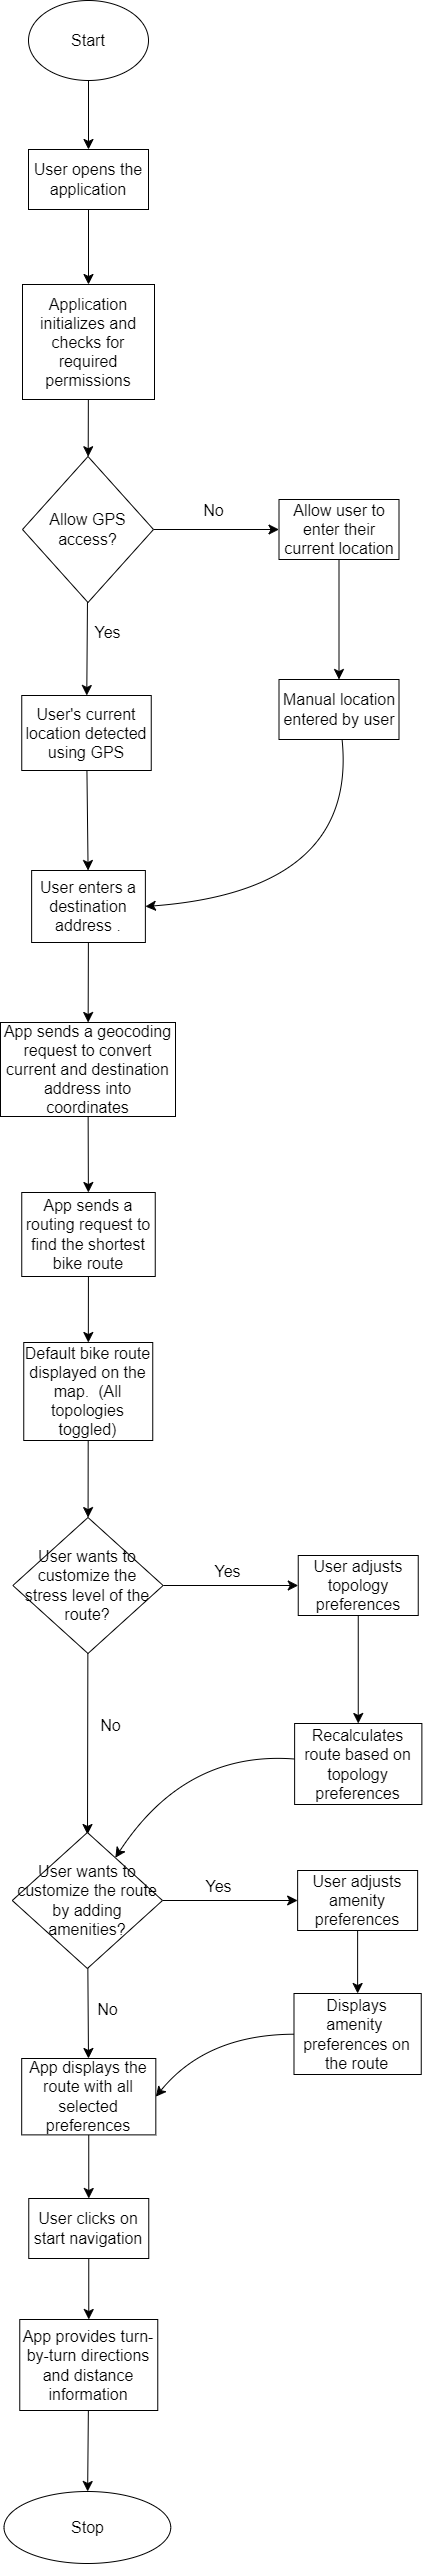

The diagram above was exported from draw.io. Its source (the exported page's mxGraphModel, read from the mxfile embedded in the PNG):
<mxGraphModel dx="1687" dy="1341" grid="0" gridSize="10" guides="1" tooltips="1" connect="1" arrows="1" fold="1" page="0" pageScale="1" pageWidth="850" pageHeight="1100" math="0" shadow="0">
  <root>
    <mxCell id="0" />
    <mxCell id="1" parent="0" />
    <mxCell id="f-UW2HcAKU-ETmic7vLU-3" value="" style="edgeStyle=none;curved=1;rounded=0;orthogonalLoop=1;jettySize=auto;html=1;fontSize=12;startSize=8;endSize=8;" edge="1" parent="1" source="f-UW2HcAKU-ETmic7vLU-1" target="f-UW2HcAKU-ETmic7vLU-2">
      <mxGeometry relative="1" as="geometry" />
    </mxCell>
    <mxCell id="f-UW2HcAKU-ETmic7vLU-1" value="Start" style="ellipse;whiteSpace=wrap;html=1;fontSize=16;" vertex="1" parent="1">
      <mxGeometry x="175" y="-102" width="120" height="80" as="geometry" />
    </mxCell>
    <mxCell id="f-UW2HcAKU-ETmic7vLU-5" value="" style="edgeStyle=none;curved=1;rounded=0;orthogonalLoop=1;jettySize=auto;html=1;fontSize=12;startSize=8;endSize=8;" edge="1" parent="1" source="f-UW2HcAKU-ETmic7vLU-2" target="f-UW2HcAKU-ETmic7vLU-4">
      <mxGeometry relative="1" as="geometry" />
    </mxCell>
    <mxCell id="f-UW2HcAKU-ETmic7vLU-2" value="User opens the application" style="whiteSpace=wrap;html=1;fontSize=16;" vertex="1" parent="1">
      <mxGeometry x="175" y="47" width="120" height="60" as="geometry" />
    </mxCell>
    <mxCell id="f-UW2HcAKU-ETmic7vLU-7" value="" style="edgeStyle=none;curved=1;rounded=0;orthogonalLoop=1;jettySize=auto;html=1;fontSize=12;startSize=8;endSize=8;" edge="1" parent="1" source="f-UW2HcAKU-ETmic7vLU-4" target="f-UW2HcAKU-ETmic7vLU-6">
      <mxGeometry relative="1" as="geometry" />
    </mxCell>
    <mxCell id="f-UW2HcAKU-ETmic7vLU-4" value="Application initializes and checks for required permissions" style="whiteSpace=wrap;html=1;fontSize=16;" vertex="1" parent="1">
      <mxGeometry x="169" y="182" width="132" height="115" as="geometry" />
    </mxCell>
    <mxCell id="f-UW2HcAKU-ETmic7vLU-9" value="" style="edgeStyle=none;curved=1;rounded=0;orthogonalLoop=1;jettySize=auto;html=1;fontSize=12;startSize=8;endSize=8;" edge="1" parent="1" source="f-UW2HcAKU-ETmic7vLU-6" target="f-UW2HcAKU-ETmic7vLU-8">
      <mxGeometry relative="1" as="geometry" />
    </mxCell>
    <mxCell id="f-UW2HcAKU-ETmic7vLU-13" value="" style="edgeStyle=none;curved=1;rounded=0;orthogonalLoop=1;jettySize=auto;html=1;fontSize=12;startSize=8;endSize=8;" edge="1" parent="1" source="f-UW2HcAKU-ETmic7vLU-6" target="f-UW2HcAKU-ETmic7vLU-12">
      <mxGeometry relative="1" as="geometry" />
    </mxCell>
    <mxCell id="f-UW2HcAKU-ETmic7vLU-6" value="Allow GPS access?" style="rhombus;whiteSpace=wrap;html=1;fontSize=16;" vertex="1" parent="1">
      <mxGeometry x="169" y="354" width="131" height="146" as="geometry" />
    </mxCell>
    <mxCell id="f-UW2HcAKU-ETmic7vLU-11" value="" style="edgeStyle=none;curved=1;rounded=0;orthogonalLoop=1;jettySize=auto;html=1;fontSize=12;startSize=8;endSize=8;" edge="1" parent="1" source="f-UW2HcAKU-ETmic7vLU-8" target="f-UW2HcAKU-ETmic7vLU-10">
      <mxGeometry relative="1" as="geometry" />
    </mxCell>
    <mxCell id="f-UW2HcAKU-ETmic7vLU-8" value="Allow user to enter their current location" style="whiteSpace=wrap;html=1;fontSize=16;" vertex="1" parent="1">
      <mxGeometry x="425.5" y="397" width="120" height="60" as="geometry" />
    </mxCell>
    <mxCell id="f-UW2HcAKU-ETmic7vLU-18" style="edgeStyle=none;curved=1;rounded=0;orthogonalLoop=1;jettySize=auto;html=1;entryX=1;entryY=0.5;entryDx=0;entryDy=0;fontSize=12;startSize=8;endSize=8;" edge="1" parent="1" source="f-UW2HcAKU-ETmic7vLU-10" target="f-UW2HcAKU-ETmic7vLU-16">
      <mxGeometry relative="1" as="geometry">
        <Array as="points">
          <mxPoint x="504" y="788" />
        </Array>
      </mxGeometry>
    </mxCell>
    <mxCell id="f-UW2HcAKU-ETmic7vLU-10" value="Manual location entered by user" style="whiteSpace=wrap;html=1;fontSize=16;" vertex="1" parent="1">
      <mxGeometry x="425.5" y="577" width="120" height="60" as="geometry" />
    </mxCell>
    <mxCell id="f-UW2HcAKU-ETmic7vLU-17" value="" style="edgeStyle=none;curved=1;rounded=0;orthogonalLoop=1;jettySize=auto;html=1;fontSize=12;startSize=8;endSize=8;" edge="1" parent="1" source="f-UW2HcAKU-ETmic7vLU-12" target="f-UW2HcAKU-ETmic7vLU-16">
      <mxGeometry relative="1" as="geometry" />
    </mxCell>
    <mxCell id="f-UW2HcAKU-ETmic7vLU-12" value="User's current location detected using GPS" style="whiteSpace=wrap;html=1;fontSize=16;" vertex="1" parent="1">
      <mxGeometry x="168.25" y="593" width="129.5" height="75" as="geometry" />
    </mxCell>
    <mxCell id="f-UW2HcAKU-ETmic7vLU-14" value="Yes" style="text;html=1;align=center;verticalAlign=middle;resizable=0;points=[];autosize=1;strokeColor=none;fillColor=none;fontSize=16;" vertex="1" parent="1">
      <mxGeometry x="232" y="514" width="44" height="31" as="geometry" />
    </mxCell>
    <mxCell id="f-UW2HcAKU-ETmic7vLU-15" value="No" style="text;html=1;align=center;verticalAlign=middle;resizable=0;points=[];autosize=1;strokeColor=none;fillColor=none;fontSize=16;" vertex="1" parent="1">
      <mxGeometry x="341" y="393" width="38" height="31" as="geometry" />
    </mxCell>
    <mxCell id="f-UW2HcAKU-ETmic7vLU-20" value="" style="edgeStyle=none;curved=1;rounded=0;orthogonalLoop=1;jettySize=auto;html=1;fontSize=12;startSize=8;endSize=8;" edge="1" parent="1" source="f-UW2HcAKU-ETmic7vLU-16" target="f-UW2HcAKU-ETmic7vLU-19">
      <mxGeometry relative="1" as="geometry" />
    </mxCell>
    <mxCell id="f-UW2HcAKU-ETmic7vLU-16" value="User enters a destination address ." style="whiteSpace=wrap;html=1;fontSize=16;" vertex="1" parent="1">
      <mxGeometry x="178.13" y="768" width="113.75" height="72" as="geometry" />
    </mxCell>
    <mxCell id="f-UW2HcAKU-ETmic7vLU-22" value="" style="edgeStyle=none;curved=1;rounded=0;orthogonalLoop=1;jettySize=auto;html=1;fontSize=12;startSize=8;endSize=8;" edge="1" parent="1" source="f-UW2HcAKU-ETmic7vLU-19" target="f-UW2HcAKU-ETmic7vLU-21">
      <mxGeometry relative="1" as="geometry" />
    </mxCell>
    <mxCell id="f-UW2HcAKU-ETmic7vLU-19" value="App sends a geocoding request to convert current and destination address into coordinates" style="whiteSpace=wrap;html=1;fontSize=16;" vertex="1" parent="1">
      <mxGeometry x="147" y="920" width="175" height="94" as="geometry" />
    </mxCell>
    <mxCell id="f-UW2HcAKU-ETmic7vLU-24" value="" style="edgeStyle=none;curved=1;rounded=0;orthogonalLoop=1;jettySize=auto;html=1;fontSize=12;startSize=8;endSize=8;" edge="1" parent="1" source="f-UW2HcAKU-ETmic7vLU-21" target="f-UW2HcAKU-ETmic7vLU-23">
      <mxGeometry relative="1" as="geometry" />
    </mxCell>
    <mxCell id="f-UW2HcAKU-ETmic7vLU-21" value="App sends a routing request to find the shortest bike route" style="whiteSpace=wrap;html=1;fontSize=16;" vertex="1" parent="1">
      <mxGeometry x="168.25" y="1090" width="133.5" height="84" as="geometry" />
    </mxCell>
    <mxCell id="f-UW2HcAKU-ETmic7vLU-28" value="" style="edgeStyle=none;curved=1;rounded=0;orthogonalLoop=1;jettySize=auto;html=1;fontSize=12;startSize=8;endSize=8;" edge="1" parent="1" source="f-UW2HcAKU-ETmic7vLU-23" target="f-UW2HcAKU-ETmic7vLU-27">
      <mxGeometry relative="1" as="geometry" />
    </mxCell>
    <mxCell id="f-UW2HcAKU-ETmic7vLU-23" value="Default bike route displayed on the map.&amp;nbsp; (All topologies toggled)" style="whiteSpace=wrap;html=1;fontSize=16;" vertex="1" parent="1">
      <mxGeometry x="170.25" y="1240" width="129" height="98" as="geometry" />
    </mxCell>
    <mxCell id="f-UW2HcAKU-ETmic7vLU-30" value="" style="edgeStyle=none;curved=1;rounded=0;orthogonalLoop=1;jettySize=auto;html=1;fontSize=12;startSize=8;endSize=8;" edge="1" parent="1" source="f-UW2HcAKU-ETmic7vLU-27" target="f-UW2HcAKU-ETmic7vLU-29">
      <mxGeometry relative="1" as="geometry" />
    </mxCell>
    <mxCell id="f-UW2HcAKU-ETmic7vLU-35" value="" style="edgeStyle=none;curved=1;rounded=0;orthogonalLoop=1;jettySize=auto;html=1;fontSize=12;startSize=8;endSize=8;" edge="1" parent="1" source="f-UW2HcAKU-ETmic7vLU-27">
      <mxGeometry relative="1" as="geometry">
        <mxPoint x="234" y="1732" as="targetPoint" />
      </mxGeometry>
    </mxCell>
    <mxCell id="f-UW2HcAKU-ETmic7vLU-27" value="User wants to customize the &lt;br&gt;stress level of the &lt;br&gt;route?" style="rhombus;whiteSpace=wrap;html=1;fontSize=16;" vertex="1" parent="1">
      <mxGeometry x="159.37" y="1415" width="150.25" height="136" as="geometry" />
    </mxCell>
    <mxCell id="f-UW2HcAKU-ETmic7vLU-63" value="" style="edgeStyle=none;curved=1;rounded=0;orthogonalLoop=1;jettySize=auto;html=1;fontSize=12;startSize=8;endSize=8;" edge="1" parent="1" source="f-UW2HcAKU-ETmic7vLU-29" target="f-UW2HcAKU-ETmic7vLU-62">
      <mxGeometry relative="1" as="geometry" />
    </mxCell>
    <mxCell id="f-UW2HcAKU-ETmic7vLU-29" value="User adjusts topology preferences" style="whiteSpace=wrap;html=1;fontSize=16;" vertex="1" parent="1">
      <mxGeometry x="444.745" y="1453" width="120" height="60" as="geometry" />
    </mxCell>
    <mxCell id="f-UW2HcAKU-ETmic7vLU-31" value="Yes" style="text;html=1;align=center;verticalAlign=middle;resizable=0;points=[];autosize=1;strokeColor=none;fillColor=none;fontSize=16;" vertex="1" parent="1">
      <mxGeometry x="352" y="1453" width="44" height="31" as="geometry" />
    </mxCell>
    <mxCell id="f-UW2HcAKU-ETmic7vLU-36" value="No" style="text;html=1;align=center;verticalAlign=middle;resizable=0;points=[];autosize=1;strokeColor=none;fillColor=none;fontSize=16;" vertex="1" parent="1">
      <mxGeometry x="238" y="1607" width="38" height="31" as="geometry" />
    </mxCell>
    <mxCell id="f-UW2HcAKU-ETmic7vLU-47" value="" style="edgeStyle=none;curved=1;rounded=0;orthogonalLoop=1;jettySize=auto;html=1;fontSize=12;startSize=8;endSize=8;" edge="1" parent="1" source="f-UW2HcAKU-ETmic7vLU-44" target="f-UW2HcAKU-ETmic7vLU-46">
      <mxGeometry relative="1" as="geometry" />
    </mxCell>
    <mxCell id="f-UW2HcAKU-ETmic7vLU-44" value="App displays the route with all selected preferences" style="whiteSpace=wrap;html=1;fontSize=16;" vertex="1" parent="1">
      <mxGeometry x="168.19" y="1956" width="134.13" height="76.38" as="geometry" />
    </mxCell>
    <mxCell id="f-UW2HcAKU-ETmic7vLU-49" value="" style="edgeStyle=none;curved=1;rounded=0;orthogonalLoop=1;jettySize=auto;html=1;fontSize=12;startSize=8;endSize=8;" edge="1" parent="1" source="f-UW2HcAKU-ETmic7vLU-46" target="f-UW2HcAKU-ETmic7vLU-48">
      <mxGeometry relative="1" as="geometry" />
    </mxCell>
    <mxCell id="f-UW2HcAKU-ETmic7vLU-46" value="User clicks on start navigation" style="whiteSpace=wrap;html=1;fontSize=16;" vertex="1" parent="1">
      <mxGeometry x="175.255" y="2096" width="120" height="60" as="geometry" />
    </mxCell>
    <mxCell id="f-UW2HcAKU-ETmic7vLU-53" value="" style="edgeStyle=none;curved=1;rounded=0;orthogonalLoop=1;jettySize=auto;html=1;fontSize=12;startSize=8;endSize=8;" edge="1" parent="1" source="f-UW2HcAKU-ETmic7vLU-48" target="f-UW2HcAKU-ETmic7vLU-52">
      <mxGeometry relative="1" as="geometry" />
    </mxCell>
    <mxCell id="f-UW2HcAKU-ETmic7vLU-48" value="App provides turn-by-turn directions and distance information" style="whiteSpace=wrap;html=1;fontSize=16;" vertex="1" parent="1">
      <mxGeometry x="166.26" y="2217" width="138" height="91" as="geometry" />
    </mxCell>
    <mxCell id="f-UW2HcAKU-ETmic7vLU-52" value="Stop" style="ellipse;whiteSpace=wrap;html=1;fontSize=16;" vertex="1" parent="1">
      <mxGeometry x="150.51" y="2389" width="166.74" height="72" as="geometry" />
    </mxCell>
    <mxCell id="f-UW2HcAKU-ETmic7vLU-56" value="" style="edgeStyle=none;curved=1;rounded=0;orthogonalLoop=1;jettySize=auto;html=1;fontSize=12;startSize=8;endSize=8;" edge="1" parent="1" source="f-UW2HcAKU-ETmic7vLU-54" target="f-UW2HcAKU-ETmic7vLU-55">
      <mxGeometry relative="1" as="geometry" />
    </mxCell>
    <mxCell id="f-UW2HcAKU-ETmic7vLU-61" value="" style="edgeStyle=none;curved=1;rounded=0;orthogonalLoop=1;jettySize=auto;html=1;fontSize=12;startSize=8;endSize=8;" edge="1" parent="1" source="f-UW2HcAKU-ETmic7vLU-54" target="f-UW2HcAKU-ETmic7vLU-44">
      <mxGeometry relative="1" as="geometry" />
    </mxCell>
    <mxCell id="f-UW2HcAKU-ETmic7vLU-54" value="User wants to customize the route by adding amenities?" style="rhombus;whiteSpace=wrap;html=1;fontSize=16;" vertex="1" parent="1">
      <mxGeometry x="158.75" y="1730" width="150.25" height="136" as="geometry" />
    </mxCell>
    <mxCell id="f-UW2HcAKU-ETmic7vLU-66" value="" style="edgeStyle=none;curved=1;rounded=0;orthogonalLoop=1;jettySize=auto;html=1;fontSize=12;startSize=8;endSize=8;" edge="1" parent="1" source="f-UW2HcAKU-ETmic7vLU-55" target="f-UW2HcAKU-ETmic7vLU-65">
      <mxGeometry relative="1" as="geometry" />
    </mxCell>
    <mxCell id="f-UW2HcAKU-ETmic7vLU-55" value="User adjusts amenity preferences" style="whiteSpace=wrap;html=1;fontSize=16;" vertex="1" parent="1">
      <mxGeometry x="444.125" y="1768" width="120" height="60" as="geometry" />
    </mxCell>
    <mxCell id="f-UW2HcAKU-ETmic7vLU-58" value="No" style="text;html=1;align=center;verticalAlign=middle;resizable=0;points=[];autosize=1;strokeColor=none;fillColor=none;fontSize=16;" vertex="1" parent="1">
      <mxGeometry x="235" y="1891" width="38" height="31" as="geometry" />
    </mxCell>
    <mxCell id="f-UW2HcAKU-ETmic7vLU-59" value="Yes" style="text;html=1;align=center;verticalAlign=middle;resizable=0;points=[];autosize=1;strokeColor=none;fillColor=none;fontSize=16;" vertex="1" parent="1">
      <mxGeometry x="343" y="1768" width="44" height="31" as="geometry" />
    </mxCell>
    <mxCell id="f-UW2HcAKU-ETmic7vLU-64" style="edgeStyle=none;curved=1;rounded=0;orthogonalLoop=1;jettySize=auto;html=1;fontSize=12;startSize=8;endSize=8;" edge="1" parent="1" source="f-UW2HcAKU-ETmic7vLU-62" target="f-UW2HcAKU-ETmic7vLU-54">
      <mxGeometry relative="1" as="geometry">
        <Array as="points">
          <mxPoint x="332" y="1648" />
        </Array>
      </mxGeometry>
    </mxCell>
    <mxCell id="f-UW2HcAKU-ETmic7vLU-62" value="Recalculates route based on topology preferences" style="whiteSpace=wrap;html=1;fontSize=16;" vertex="1" parent="1">
      <mxGeometry x="441.12" y="1621" width="127.26" height="81" as="geometry" />
    </mxCell>
    <mxCell id="f-UW2HcAKU-ETmic7vLU-67" style="edgeStyle=none;curved=1;rounded=0;orthogonalLoop=1;jettySize=auto;html=1;entryX=1;entryY=0.5;entryDx=0;entryDy=0;fontSize=12;startSize=8;endSize=8;" edge="1" parent="1" source="f-UW2HcAKU-ETmic7vLU-65" target="f-UW2HcAKU-ETmic7vLU-44">
      <mxGeometry relative="1" as="geometry">
        <Array as="points">
          <mxPoint x="353" y="1932" />
        </Array>
      </mxGeometry>
    </mxCell>
    <mxCell id="f-UW2HcAKU-ETmic7vLU-65" value="Displays amenity&amp;nbsp;&lt;br&gt;preferences on the route" style="whiteSpace=wrap;html=1;fontSize=16;" vertex="1" parent="1">
      <mxGeometry x="440.49" y="1891" width="127.26" height="81" as="geometry" />
    </mxCell>
  </root>
</mxGraphModel>